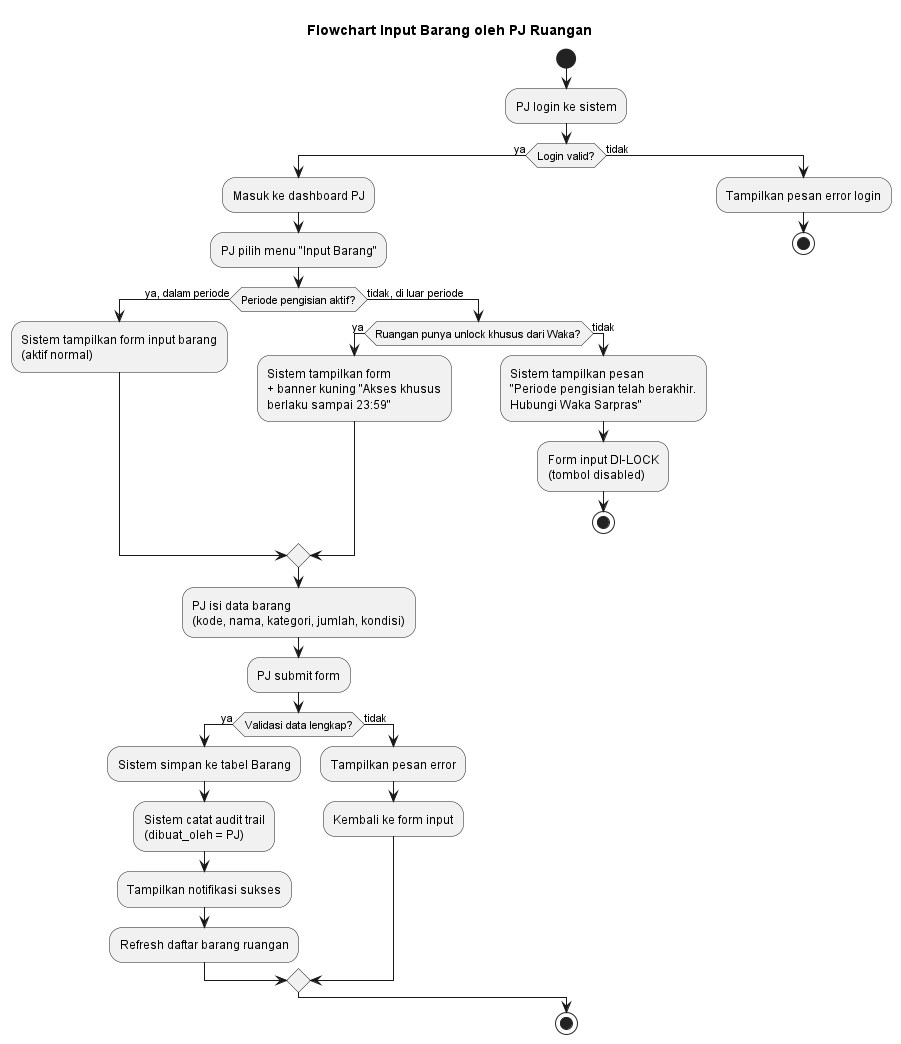

The diagram above was rendered by PlantUML. Its source (embedded in the PNG):
@startuml Flowchart_InputPJ
title Flowchart Input Barang oleh PJ Ruangan

start

:PJ login ke sistem;

if (Login valid?) then (ya)
  :Masuk ke dashboard PJ;
  :PJ pilih menu "Input Barang";

  if (Periode pengisian aktif?) then (ya, dalam periode)
    :Sistem tampilkan form input barang
    (aktif normal);
  else (tidak, di luar periode)
    if (Ruangan punya unlock khusus dari Waka?) then (ya)
      :Sistem tampilkan form
      + banner kuning "Akses khusus
      berlaku sampai 23:59";
    else (tidak)
      :Sistem tampilkan pesan
      "Periode pengisian telah berakhir.
      Hubungi Waka Sarpras";
      :Form input DI-LOCK
      (tombol disabled);
      stop
    endif
  endif

  :PJ isi data barang
  (kode, nama, kategori, jumlah, kondisi);

  :PJ submit form;

  if (Validasi data lengkap?) then (ya)
    :Sistem simpan ke tabel Barang;
    :Sistem catat audit trail
    (dibuat_oleh = PJ);
    :Tampilkan notifikasi sukses;
    :Refresh daftar barang ruangan;
  else (tidak)
    :Tampilkan pesan error;
    :Kembali ke form input;
  endif

else (tidak)
  :Tampilkan pesan error login;
  stop
endif

stop

@enduml